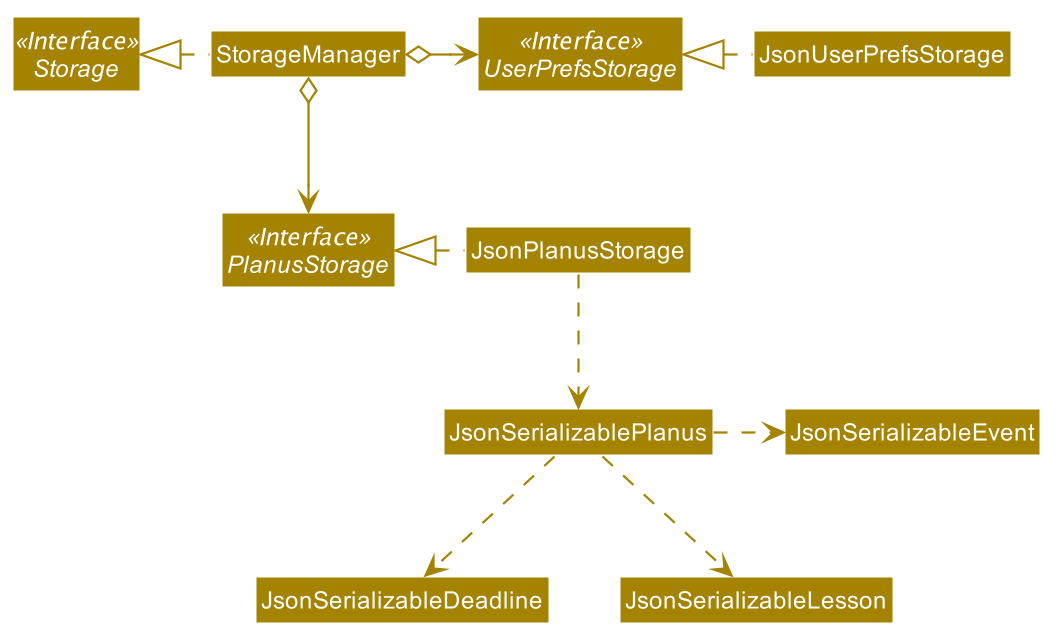

The diagram above was rendered by PlantUML. Its source (embedded in the PNG):
@startuml








skinparam BackgroundColor #FFFFFFF

skinparam Shadowing false

skinparam Class {
    FontColor #FFFFFF
    BorderThickness 1
    BorderColor #FFFFFF
    StereotypeFontColor #FFFFFF
    FontName Arial
}

skinparam Actor {
    BorderColor #000000
    Color #000000
    FontName Arial
}

skinparam Sequence {
    MessageAlign center
    BoxFontSize 15
    BoxPadding 0
    BoxFontColor #FFFFFF
    FontName Arial
}

skinparam Participant {
    FontColor #FFFFFFF
    Padding 20
}

skinparam MinClassWidth 50
skinparam ParticipantPadding 10
skinparam Shadowing false
skinparam DefaultTextAlignment center
skinparam packageStyle Rectangle

hide footbox
hide members
hide circle
skinparam arrowThickness 1.1
skinparam arrowColor #A38300
skinparam classBackgroundColor #A38300

Interface Storage <<Interface>>
Interface UserPrefsStorage <<Interface>>
Interface PlanusStorage <<Interface>>

Class StorageManager
Class JsonUserPrefsStorage
Class JsonPlanusStorage

StorageManager .left.|> Storage
StorageManager o-right-> UserPrefsStorage
StorageManager o--> PlanusStorage

JsonUserPrefsStorage .left.|> UserPrefsStorage
JsonPlanusStorage .left.|> PlanusStorage
JsonPlanusStorage .down.> JsonSerializablePlanus
JsonSerializablePlanus .right.> JsonSerializableEvent
JsonSerializablePlanus .down.> JsonSerializableDeadline
JsonSerializablePlanus .down.> JsonSerializableLesson
@enduml